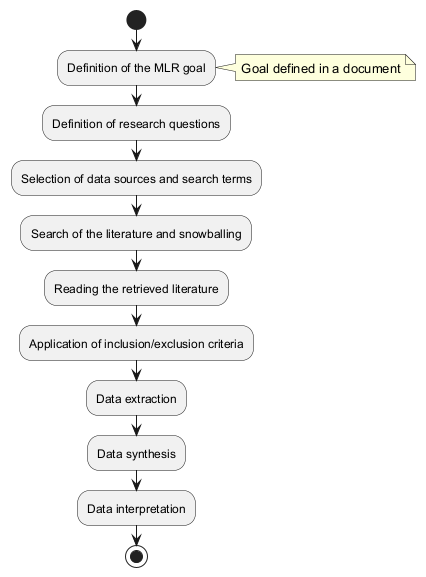

The diagram above was rendered by PlantUML. Its source (embedded in the PNG):
@startuml
start
:Definition of the MLR goal;
note right: Goal defined in a document
:Definition of research questions;
:Selection of data sources and search terms;
:Search of the literature and snowballing;
:Reading the retrieved literature;
:Application of inclusion/exclusion criteria;
:Data extraction;
:Data synthesis;
:Data interpretation;
stop
@enduml